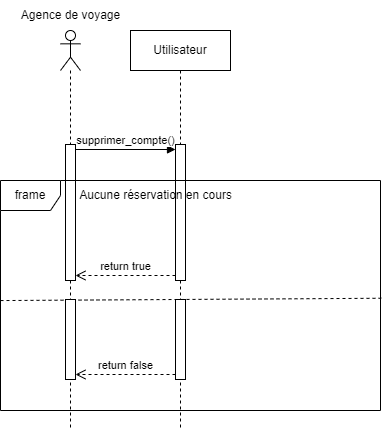

The diagram above was exported from draw.io. Its source (the exported page's mxGraphModel, read from the mxfile embedded in the PNG):
<mxGraphModel dx="1050" dy="565" grid="1" gridSize="10" guides="1" tooltips="1" connect="1" arrows="1" fold="1" page="1" pageScale="1" pageWidth="827" pageHeight="1169" math="0" shadow="0">
  <root>
    <mxCell id="0" />
    <mxCell id="1" parent="0" />
    <mxCell id="s5OJSVbewGfSexIHmLHl-1" value="" style="shape=umlLifeline;perimeter=lifelinePerimeter;whiteSpace=wrap;html=1;container=1;dropTarget=0;collapsible=0;recursiveResize=0;outlineConnect=0;portConstraint=eastwest;newEdgeStyle={&quot;curved&quot;:0,&quot;rounded&quot;:0};participant=umlActor;" vertex="1" parent="1">
      <mxGeometry x="70" y="30" width="20" height="400" as="geometry" />
    </mxCell>
    <mxCell id="s5OJSVbewGfSexIHmLHl-2" value="" style="html=1;points=[[0,0,0,0,5],[0,1,0,0,-5],[1,0,0,0,5],[1,1,0,0,-5]];perimeter=orthogonalPerimeter;outlineConnect=0;targetShapes=umlLifeline;portConstraint=eastwest;newEdgeStyle={&quot;curved&quot;:0,&quot;rounded&quot;:0};" vertex="1" parent="s5OJSVbewGfSexIHmLHl-1">
      <mxGeometry x="5" y="114" width="10" height="136" as="geometry" />
    </mxCell>
    <mxCell id="s5OJSVbewGfSexIHmLHl-3" value="Utilisateur" style="shape=umlLifeline;perimeter=lifelinePerimeter;whiteSpace=wrap;html=1;container=1;dropTarget=0;collapsible=0;recursiveResize=0;outlineConnect=0;portConstraint=eastwest;newEdgeStyle={&quot;curved&quot;:0,&quot;rounded&quot;:0};" vertex="1" parent="1">
      <mxGeometry x="140" y="30" width="100" height="400" as="geometry" />
    </mxCell>
    <mxCell id="s5OJSVbewGfSexIHmLHl-4" value="" style="html=1;points=[[0,0,0,0,5],[0,1,0,0,-5],[1,0,0,0,5],[1,1,0,0,-5]];perimeter=orthogonalPerimeter;outlineConnect=0;targetShapes=umlLifeline;portConstraint=eastwest;newEdgeStyle={&quot;curved&quot;:0,&quot;rounded&quot;:0};" vertex="1" parent="s5OJSVbewGfSexIHmLHl-3">
      <mxGeometry x="45" y="114" width="10" height="136" as="geometry" />
    </mxCell>
    <mxCell id="s5OJSVbewGfSexIHmLHl-6" value="supprimer_compte()" style="html=1;verticalAlign=bottom;endArrow=block;curved=0;rounded=0;exitX=1;exitY=0;exitDx=0;exitDy=5;exitPerimeter=0;entryX=0;entryY=0;entryDx=0;entryDy=5;entryPerimeter=0;" edge="1" parent="1" source="s5OJSVbewGfSexIHmLHl-2" target="s5OJSVbewGfSexIHmLHl-4">
      <mxGeometry width="80" relative="1" as="geometry">
        <mxPoint x="100" y="164" as="sourcePoint" />
        <mxPoint x="180" y="164" as="targetPoint" />
      </mxGeometry>
    </mxCell>
    <mxCell id="s5OJSVbewGfSexIHmLHl-7" value="return true" style="html=1;verticalAlign=bottom;endArrow=open;dashed=1;endSize=8;curved=0;rounded=0;exitX=0;exitY=1;exitDx=0;exitDy=-5;exitPerimeter=0;entryX=1;entryY=1;entryDx=0;entryDy=-5;entryPerimeter=0;" edge="1" parent="1" source="s5OJSVbewGfSexIHmLHl-4" target="s5OJSVbewGfSexIHmLHl-2">
      <mxGeometry relative="1" as="geometry">
        <mxPoint x="180" y="270" as="sourcePoint" />
        <mxPoint x="100" y="270" as="targetPoint" />
      </mxGeometry>
    </mxCell>
    <mxCell id="s5OJSVbewGfSexIHmLHl-8" value="Agence de voyage" style="text;html=1;align=center;verticalAlign=middle;resizable=0;points=[];autosize=1;strokeColor=none;fillColor=none;" vertex="1" parent="1">
      <mxGeometry x="20" width="120" height="30" as="geometry" />
    </mxCell>
    <mxCell id="s5OJSVbewGfSexIHmLHl-9" value="frame" style="shape=umlFrame;whiteSpace=wrap;html=1;pointerEvents=0;" vertex="1" parent="1">
      <mxGeometry x="10" y="180" width="380" height="230" as="geometry" />
    </mxCell>
    <mxCell id="s5OJSVbewGfSexIHmLHl-10" value="" style="endArrow=none;dashed=1;html=1;rounded=0;exitX=0;exitY=0.522;exitDx=0;exitDy=0;exitPerimeter=0;entryX=1.002;entryY=0.512;entryDx=0;entryDy=0;entryPerimeter=0;" edge="1" parent="1" source="s5OJSVbewGfSexIHmLHl-9" target="s5OJSVbewGfSexIHmLHl-9">
      <mxGeometry width="50" height="50" relative="1" as="geometry">
        <mxPoint x="230" y="340" as="sourcePoint" />
        <mxPoint x="280" y="290" as="targetPoint" />
      </mxGeometry>
    </mxCell>
    <mxCell id="s5OJSVbewGfSexIHmLHl-11" value="" style="html=1;points=[[0,0,0,0,5],[0,1,0,0,-5],[1,0,0,0,5],[1,1,0,0,-5]];perimeter=orthogonalPerimeter;outlineConnect=0;targetShapes=umlLifeline;portConstraint=eastwest;newEdgeStyle={&quot;curved&quot;:0,&quot;rounded&quot;:0};" vertex="1" parent="1">
      <mxGeometry x="75" y="299" width="10" height="80" as="geometry" />
    </mxCell>
    <mxCell id="s5OJSVbewGfSexIHmLHl-12" value="" style="html=1;points=[[0,0,0,0,5],[0,1,0,0,-5],[1,0,0,0,5],[1,1,0,0,-5]];perimeter=orthogonalPerimeter;outlineConnect=0;targetShapes=umlLifeline;portConstraint=eastwest;newEdgeStyle={&quot;curved&quot;:0,&quot;rounded&quot;:0};" vertex="1" parent="1">
      <mxGeometry x="185" y="299" width="10" height="80" as="geometry" />
    </mxCell>
    <mxCell id="s5OJSVbewGfSexIHmLHl-13" value="return false" style="html=1;verticalAlign=bottom;endArrow=open;dashed=1;endSize=8;curved=0;rounded=0;exitX=0;exitY=1;exitDx=0;exitDy=-5;exitPerimeter=0;entryX=1;entryY=1;entryDx=0;entryDy=-5;entryPerimeter=0;" edge="1" parent="1" source="s5OJSVbewGfSexIHmLHl-12" target="s5OJSVbewGfSexIHmLHl-11">
      <mxGeometry relative="1" as="geometry">
        <mxPoint x="180" y="390" as="sourcePoint" />
        <mxPoint x="100" y="390" as="targetPoint" />
      </mxGeometry>
    </mxCell>
    <mxCell id="s5OJSVbewGfSexIHmLHl-14" value="Aucune réservation en cours" style="text;html=1;align=center;verticalAlign=middle;resizable=0;points=[];autosize=1;strokeColor=none;fillColor=none;" vertex="1" parent="1">
      <mxGeometry x="75" y="180" width="180" height="30" as="geometry" />
    </mxCell>
  </root>
</mxGraphModel>